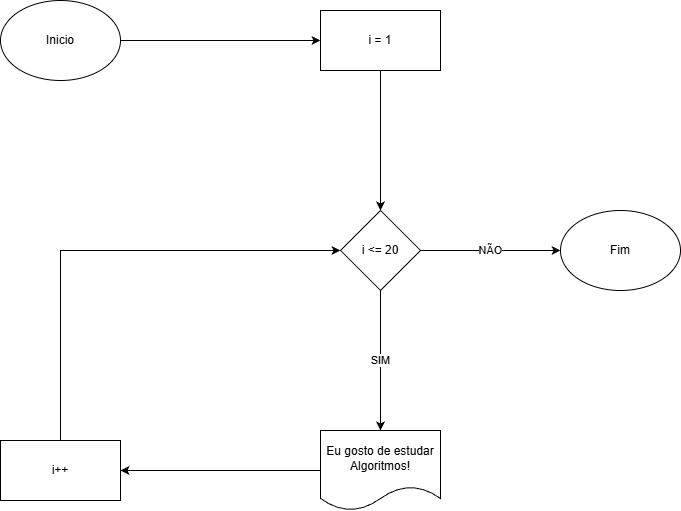

The diagram above was exported from draw.io. Its source (the exported page's mxGraphModel, read from the mxfile embedded in the PNG):
<mxGraphModel dx="1426" dy="841" grid="1" gridSize="10" guides="1" tooltips="1" connect="1" arrows="1" fold="1" page="1" pageScale="1" pageWidth="827" pageHeight="1169" math="0" shadow="0">
  <root>
    <mxCell id="0" />
    <mxCell id="1" parent="0" />
    <mxCell id="onfDHzEzDv7f6bFXRlt0-26" edge="1" parent="1" source="onfDHzEzDv7f6bFXRlt0-20" style="edgeStyle=orthogonalEdgeStyle;rounded=0;orthogonalLoop=1;jettySize=auto;html=1;exitX=1;exitY=0.5;exitDx=0;exitDy=0;entryX=0;entryY=0.5;entryDx=0;entryDy=0;" target="onfDHzEzDv7f6bFXRlt0-21">
      <mxGeometry relative="1" as="geometry" />
    </mxCell>
    <mxCell id="onfDHzEzDv7f6bFXRlt0-20" parent="1" style="ellipse;whiteSpace=wrap;html=1;" value="Inicio" vertex="1">
      <mxGeometry height="80" width="120" x="110" y="90" as="geometry" />
    </mxCell>
    <mxCell id="onfDHzEzDv7f6bFXRlt0-27" edge="1" parent="1" source="onfDHzEzDv7f6bFXRlt0-21" style="edgeStyle=orthogonalEdgeStyle;rounded=0;orthogonalLoop=1;jettySize=auto;html=1;exitX=0.5;exitY=1;exitDx=0;exitDy=0;entryX=0.5;entryY=0;entryDx=0;entryDy=0;" target="onfDHzEzDv7f6bFXRlt0-22">
      <mxGeometry relative="1" as="geometry" />
    </mxCell>
    <mxCell id="onfDHzEzDv7f6bFXRlt0-21" parent="1" style="rounded=0;whiteSpace=wrap;html=1;" value="i = 1" vertex="1">
      <mxGeometry height="60" width="120" x="430" y="100" as="geometry" />
    </mxCell>
    <mxCell id="onfDHzEzDv7f6bFXRlt0-28" edge="1" parent="1" source="onfDHzEzDv7f6bFXRlt0-22" style="edgeStyle=orthogonalEdgeStyle;rounded=0;orthogonalLoop=1;jettySize=auto;html=1;exitX=0.5;exitY=1;exitDx=0;exitDy=0;entryX=0.5;entryY=0;entryDx=0;entryDy=0;" target="onfDHzEzDv7f6bFXRlt0-23" value="SIM">
      <mxGeometry relative="1" as="geometry" />
    </mxCell>
    <mxCell id="onfDHzEzDv7f6bFXRlt0-31" edge="1" parent="1" source="onfDHzEzDv7f6bFXRlt0-22" style="edgeStyle=orthogonalEdgeStyle;rounded=0;orthogonalLoop=1;jettySize=auto;html=1;exitX=1;exitY=0.5;exitDx=0;exitDy=0;entryX=0;entryY=0.5;entryDx=0;entryDy=0;" target="onfDHzEzDv7f6bFXRlt0-25" value="NÃO">
      <mxGeometry relative="1" as="geometry" />
    </mxCell>
    <mxCell id="onfDHzEzDv7f6bFXRlt0-22" parent="1" style="rhombus;whiteSpace=wrap;html=1;" value="i &amp;lt;= 20" vertex="1">
      <mxGeometry height="80" width="80" x="450" y="300" as="geometry" />
    </mxCell>
    <mxCell id="onfDHzEzDv7f6bFXRlt0-29" edge="1" parent="1" source="onfDHzEzDv7f6bFXRlt0-23" style="edgeStyle=orthogonalEdgeStyle;rounded=0;orthogonalLoop=1;jettySize=auto;html=1;exitX=0;exitY=0.5;exitDx=0;exitDy=0;entryX=1;entryY=0.5;entryDx=0;entryDy=0;" target="onfDHzEzDv7f6bFXRlt0-24">
      <mxGeometry relative="1" as="geometry" />
    </mxCell>
    <mxCell id="onfDHzEzDv7f6bFXRlt0-23" parent="1" style="shape=document;whiteSpace=wrap;html=1;boundedLbl=1;" value="Eu gosto de estudar&lt;div&gt;Algoritmos!&lt;/div&gt;" vertex="1">
      <mxGeometry height="80" width="120" x="430" y="520" as="geometry" />
    </mxCell>
    <mxCell id="onfDHzEzDv7f6bFXRlt0-30" edge="1" parent="1" source="onfDHzEzDv7f6bFXRlt0-24" style="edgeStyle=orthogonalEdgeStyle;rounded=0;orthogonalLoop=1;jettySize=auto;html=1;exitX=0.5;exitY=0;exitDx=0;exitDy=0;entryX=0;entryY=0.5;entryDx=0;entryDy=0;" target="onfDHzEzDv7f6bFXRlt0-22">
      <mxGeometry relative="1" as="geometry" />
    </mxCell>
    <mxCell id="onfDHzEzDv7f6bFXRlt0-24" parent="1" style="rounded=0;whiteSpace=wrap;html=1;" value="i++" vertex="1">
      <mxGeometry height="60" width="120" x="110" y="530" as="geometry" />
    </mxCell>
    <mxCell id="onfDHzEzDv7f6bFXRlt0-25" parent="1" style="ellipse;whiteSpace=wrap;html=1;" value="Fim" vertex="1">
      <mxGeometry height="80" width="120" x="670" y="300" as="geometry" />
    </mxCell>
  </root>
</mxGraphModel>